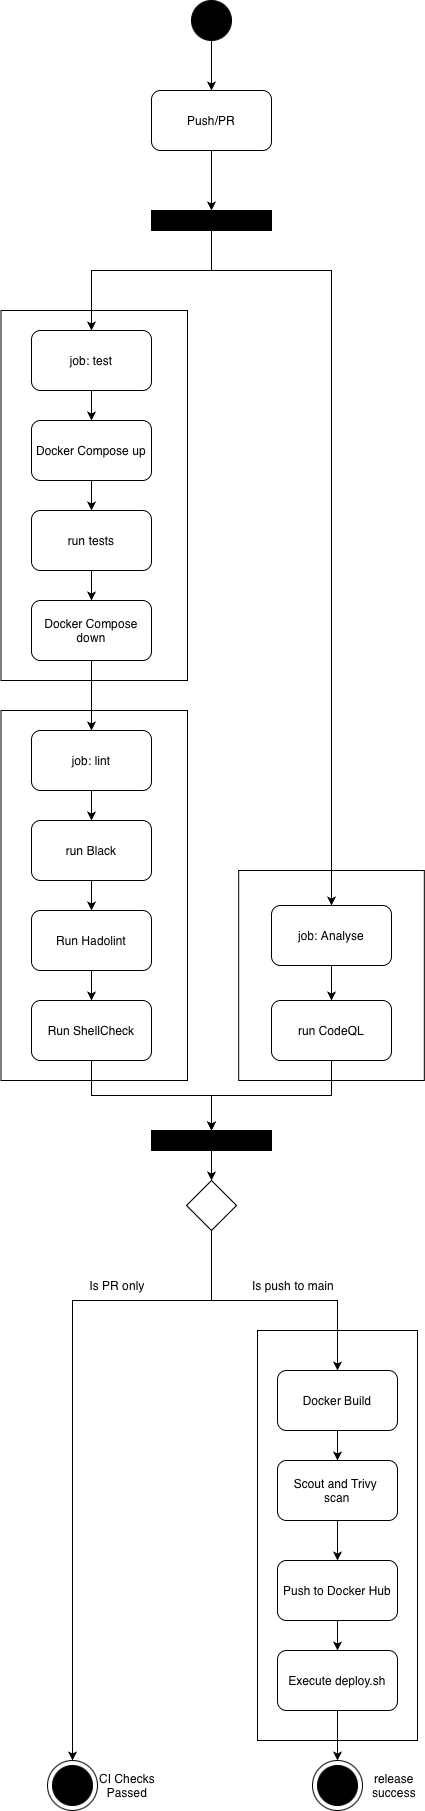

The diagram above was exported from draw.io. Its source (the exported page's mxGraphModel, read from the mxfile embedded in the PNG):
<mxGraphModel dx="1334" dy="2086" grid="1" gridSize="10" guides="1" tooltips="1" connect="1" arrows="1" fold="1" page="1" pageScale="1" pageWidth="827" pageHeight="1169" math="0" shadow="0">
  <root>
    <mxCell id="0" />
    <mxCell id="1" parent="0" />
    <mxCell id="2RerwB3msHWaicj8z1Y3-90" parent="1" style="rounded=0;whiteSpace=wrap;html=1;" value="" vertex="1">
      <mxGeometry height="410" width="160" x="460" y="1220" as="geometry" />
    </mxCell>
    <mxCell id="2RerwB3msHWaicj8z1Y3-87" parent="1" style="ellipse;whiteSpace=wrap;html=1;aspect=fixed;fillColor=#FFFFFF;" value="" vertex="1">
      <mxGeometry height="50" width="50" x="250" y="1650" as="geometry" />
    </mxCell>
    <mxCell id="2RerwB3msHWaicj8z1Y3-81" parent="1" style="ellipse;whiteSpace=wrap;html=1;aspect=fixed;fillColor=#FFFFFF;" value="" vertex="1">
      <mxGeometry height="50" width="50" x="515" y="1650" as="geometry" />
    </mxCell>
    <mxCell id="2RerwB3msHWaicj8z1Y3-49" parent="1" style="rounded=0;whiteSpace=wrap;html=1;" value="" vertex="1">
      <mxGeometry height="210" width="185.63" x="441.19" y="760" as="geometry" />
    </mxCell>
    <mxCell id="2RerwB3msHWaicj8z1Y3-44" parent="1" style="rounded=0;whiteSpace=wrap;html=1;" value="" vertex="1">
      <mxGeometry height="370" width="186.5" x="203.5" y="600" as="geometry" />
    </mxCell>
    <mxCell id="2RerwB3msHWaicj8z1Y3-28" parent="1" style="rounded=0;whiteSpace=wrap;html=1;" value="" vertex="1">
      <mxGeometry height="370" width="186.5" x="203.5" y="200" as="geometry" />
    </mxCell>
    <mxCell id="2RerwB3msHWaicj8z1Y3-22" edge="1" parent="1" source="2RerwB3msHWaicj8z1Y3-13" style="edgeStyle=orthogonalEdgeStyle;rounded=0;orthogonalLoop=1;jettySize=auto;html=1;entryX=0.5;entryY=0;entryDx=0;entryDy=0;" target="2RerwB3msHWaicj8z1Y3-20">
      <mxGeometry relative="1" as="geometry">
        <Array as="points">
          <mxPoint x="414" y="160" />
          <mxPoint x="294" y="160" />
        </Array>
      </mxGeometry>
    </mxCell>
    <mxCell id="2RerwB3msHWaicj8z1Y3-23" edge="1" parent="1" source="2RerwB3msHWaicj8z1Y3-13" style="edgeStyle=orthogonalEdgeStyle;rounded=0;orthogonalLoop=1;jettySize=auto;html=1;entryX=0.5;entryY=0;entryDx=0;entryDy=0;" target="2RerwB3msHWaicj8z1Y3-21">
      <mxGeometry relative="1" as="geometry">
        <Array as="points">
          <mxPoint x="414" y="160" />
          <mxPoint x="534" y="160" />
        </Array>
      </mxGeometry>
    </mxCell>
    <mxCell id="2RerwB3msHWaicj8z1Y3-13" parent="1" style="rounded=0;whiteSpace=wrap;html=1;fillStyle=solid;fillColor=#000000;" value="" vertex="1">
      <mxGeometry height="20" width="120" x="354" y="100" as="geometry" />
    </mxCell>
    <mxCell id="2RerwB3msHWaicj8z1Y3-24" edge="1" parent="1" source="2RerwB3msHWaicj8z1Y3-19" style="edgeStyle=orthogonalEdgeStyle;rounded=0;orthogonalLoop=1;jettySize=auto;html=1;" target="2RerwB3msHWaicj8z1Y3-13" value="">
      <mxGeometry relative="1" as="geometry" />
    </mxCell>
    <mxCell id="2RerwB3msHWaicj8z1Y3-19" parent="1" style="rounded=1;whiteSpace=wrap;html=1;" value="Push/PR" vertex="1">
      <mxGeometry height="60" width="120" x="354" y="-20" as="geometry" />
    </mxCell>
    <mxCell id="2RerwB3msHWaicj8z1Y3-31" edge="1" parent="1" source="2RerwB3msHWaicj8z1Y3-20" style="edgeStyle=orthogonalEdgeStyle;rounded=0;orthogonalLoop=1;jettySize=auto;html=1;" target="2RerwB3msHWaicj8z1Y3-30" value="">
      <mxGeometry relative="1" as="geometry" />
    </mxCell>
    <mxCell id="2RerwB3msHWaicj8z1Y3-20" parent="1" style="rounded=1;whiteSpace=wrap;html=1;" value="job: test" vertex="1">
      <mxGeometry height="60" width="120" x="234" y="220" as="geometry" />
    </mxCell>
    <mxCell id="2RerwB3msHWaicj8z1Y3-46" edge="1" parent="1" source="2RerwB3msHWaicj8z1Y3-21" style="edgeStyle=orthogonalEdgeStyle;rounded=0;orthogonalLoop=1;jettySize=auto;html=1;" target="2RerwB3msHWaicj8z1Y3-45" value="">
      <mxGeometry relative="1" as="geometry" />
    </mxCell>
    <mxCell id="2RerwB3msHWaicj8z1Y3-21" parent="1" style="rounded=1;whiteSpace=wrap;html=1;" value="job: Analyse" vertex="1">
      <mxGeometry height="60" width="120" x="474" y="795" as="geometry" />
    </mxCell>
    <mxCell id="2RerwB3msHWaicj8z1Y3-26" edge="1" parent="1" source="2RerwB3msHWaicj8z1Y3-25" style="edgeStyle=orthogonalEdgeStyle;rounded=0;orthogonalLoop=1;jettySize=auto;html=1;" target="2RerwB3msHWaicj8z1Y3-19" value="">
      <mxGeometry relative="1" as="geometry" />
    </mxCell>
    <mxCell id="2RerwB3msHWaicj8z1Y3-25" parent="1" style="ellipse;whiteSpace=wrap;html=1;aspect=fixed;fillColor=#000000;" value="" vertex="1">
      <mxGeometry height="40" width="40" x="394" y="-110" as="geometry" />
    </mxCell>
    <mxCell id="2RerwB3msHWaicj8z1Y3-33" edge="1" parent="1" source="2RerwB3msHWaicj8z1Y3-30" style="edgeStyle=orthogonalEdgeStyle;rounded=0;orthogonalLoop=1;jettySize=auto;html=1;" target="2RerwB3msHWaicj8z1Y3-32" value="">
      <mxGeometry relative="1" as="geometry" />
    </mxCell>
    <mxCell id="2RerwB3msHWaicj8z1Y3-30" parent="1" style="rounded=1;whiteSpace=wrap;html=1;" value="Docker Compose up" vertex="1">
      <mxGeometry height="60" width="120" x="234" y="310" as="geometry" />
    </mxCell>
    <mxCell id="2RerwB3msHWaicj8z1Y3-35" edge="1" parent="1" source="2RerwB3msHWaicj8z1Y3-32" style="edgeStyle=orthogonalEdgeStyle;rounded=0;orthogonalLoop=1;jettySize=auto;html=1;" target="2RerwB3msHWaicj8z1Y3-34" value="">
      <mxGeometry relative="1" as="geometry" />
    </mxCell>
    <mxCell id="2RerwB3msHWaicj8z1Y3-32" parent="1" style="rounded=1;whiteSpace=wrap;html=1;" value="run tests" vertex="1">
      <mxGeometry height="60" width="120" x="234" y="400" as="geometry" />
    </mxCell>
    <mxCell id="2RerwB3msHWaicj8z1Y3-37" edge="1" parent="1" source="2RerwB3msHWaicj8z1Y3-34" style="edgeStyle=orthogonalEdgeStyle;rounded=0;orthogonalLoop=1;jettySize=auto;html=1;" target="2RerwB3msHWaicj8z1Y3-36" value="">
      <mxGeometry relative="1" as="geometry" />
    </mxCell>
    <mxCell id="2RerwB3msHWaicj8z1Y3-34" parent="1" style="rounded=1;whiteSpace=wrap;html=1;" value="Docker Compose down" vertex="1">
      <mxGeometry height="60" width="120" x="234" y="490" as="geometry" />
    </mxCell>
    <mxCell id="2RerwB3msHWaicj8z1Y3-39" edge="1" parent="1" source="2RerwB3msHWaicj8z1Y3-36" style="edgeStyle=orthogonalEdgeStyle;rounded=0;orthogonalLoop=1;jettySize=auto;html=1;" target="2RerwB3msHWaicj8z1Y3-38" value="">
      <mxGeometry relative="1" as="geometry" />
    </mxCell>
    <mxCell id="2RerwB3msHWaicj8z1Y3-36" parent="1" style="rounded=1;whiteSpace=wrap;html=1;" value="job: lint" vertex="1">
      <mxGeometry height="60" width="120" x="234" y="620" as="geometry" />
    </mxCell>
    <mxCell id="2RerwB3msHWaicj8z1Y3-41" edge="1" parent="1" source="2RerwB3msHWaicj8z1Y3-38" style="edgeStyle=orthogonalEdgeStyle;rounded=0;orthogonalLoop=1;jettySize=auto;html=1;" target="2RerwB3msHWaicj8z1Y3-40" value="">
      <mxGeometry relative="1" as="geometry" />
    </mxCell>
    <mxCell id="2RerwB3msHWaicj8z1Y3-38" parent="1" style="rounded=1;whiteSpace=wrap;html=1;" value="run Black" vertex="1">
      <mxGeometry height="60" width="120" x="234" y="710" as="geometry" />
    </mxCell>
    <mxCell id="2RerwB3msHWaicj8z1Y3-43" edge="1" parent="1" source="2RerwB3msHWaicj8z1Y3-40" style="edgeStyle=orthogonalEdgeStyle;rounded=0;orthogonalLoop=1;jettySize=auto;html=1;" target="2RerwB3msHWaicj8z1Y3-42" value="">
      <mxGeometry relative="1" as="geometry" />
    </mxCell>
    <mxCell id="2RerwB3msHWaicj8z1Y3-40" parent="1" style="rounded=1;whiteSpace=wrap;html=1;" value="Run Hadolint" vertex="1">
      <mxGeometry height="60" width="120" x="234" y="800" as="geometry" />
    </mxCell>
    <mxCell id="2RerwB3msHWaicj8z1Y3-55" edge="1" parent="1" source="2RerwB3msHWaicj8z1Y3-42" style="edgeStyle=orthogonalEdgeStyle;rounded=0;orthogonalLoop=1;jettySize=auto;html=1;entryX=0.5;entryY=0;entryDx=0;entryDy=0;exitX=0.5;exitY=1;exitDx=0;exitDy=0;" target="2RerwB3msHWaicj8z1Y3-67">
      <mxGeometry relative="1" as="geometry">
        <mxPoint x="413.19000000000005" y="1020" as="targetPoint" />
      </mxGeometry>
    </mxCell>
    <mxCell id="2RerwB3msHWaicj8z1Y3-42" parent="1" style="rounded=1;whiteSpace=wrap;html=1;" value="Run ShellCheck" vertex="1">
      <mxGeometry height="60" width="120" x="234" y="890" as="geometry" />
    </mxCell>
    <mxCell id="2RerwB3msHWaicj8z1Y3-45" parent="1" style="rounded=1;whiteSpace=wrap;html=1;" value="run CodeQL" vertex="1">
      <mxGeometry height="60" width="120" x="474" y="890" as="geometry" />
    </mxCell>
    <mxCell id="2RerwB3msHWaicj8z1Y3-59" edge="1" parent="1" source="2RerwB3msHWaicj8z1Y3-70" style="edgeStyle=orthogonalEdgeStyle;rounded=0;orthogonalLoop=1;jettySize=auto;html=1;entryX=0.5;entryY=0;entryDx=0;entryDy=0;exitX=0.5;exitY=1;exitDx=0;exitDy=0;" target="2RerwB3msHWaicj8z1Y3-58">
      <mxGeometry relative="1" as="geometry">
        <mxPoint x="413" y="1100" as="sourcePoint" />
      </mxGeometry>
    </mxCell>
    <mxCell id="2RerwB3msHWaicj8z1Y3-75" edge="1" parent="1" source="2RerwB3msHWaicj8z1Y3-58" style="edgeStyle=orthogonalEdgeStyle;rounded=0;orthogonalLoop=1;jettySize=auto;html=1;" target="2RerwB3msHWaicj8z1Y3-74" value="">
      <mxGeometry relative="1" as="geometry" />
    </mxCell>
    <mxCell id="2RerwB3msHWaicj8z1Y3-58" parent="1" style="rounded=1;whiteSpace=wrap;html=1;" value="Docker Build" vertex="1">
      <mxGeometry height="60" width="120" x="480" y="1260" as="geometry" />
    </mxCell>
    <mxCell id="2RerwB3msHWaicj8z1Y3-64" parent="1" style="text;html=1;whiteSpace=wrap;strokeColor=none;fillColor=none;align=center;verticalAlign=middle;rounded=0;" value="Is PR only" vertex="1">
      <mxGeometry height="30" width="100" x="270" y="1160" as="geometry" />
    </mxCell>
    <mxCell id="2RerwB3msHWaicj8z1Y3-66" edge="1" parent="1" source="2RerwB3msHWaicj8z1Y3-45" style="edgeStyle=orthogonalEdgeStyle;rounded=0;orthogonalLoop=1;jettySize=auto;html=1;entryX=0.5;entryY=0;entryDx=0;entryDy=0;exitX=0.5;exitY=1;exitDx=0;exitDy=0;" target="2RerwB3msHWaicj8z1Y3-67" value="">
      <mxGeometry relative="1" as="geometry">
        <mxPoint x="534" y="950" as="sourcePoint" />
        <mxPoint x="430" y="1000" as="targetPoint" />
      </mxGeometry>
    </mxCell>
    <mxCell id="2RerwB3msHWaicj8z1Y3-72" edge="1" parent="1" source="2RerwB3msHWaicj8z1Y3-67" style="edgeStyle=orthogonalEdgeStyle;rounded=0;orthogonalLoop=1;jettySize=auto;html=1;" target="2RerwB3msHWaicj8z1Y3-70" value="">
      <mxGeometry relative="1" as="geometry" />
    </mxCell>
    <mxCell id="2RerwB3msHWaicj8z1Y3-67" parent="1" style="rounded=0;whiteSpace=wrap;html=1;fillStyle=solid;fillColor=#000000;" value="" vertex="1">
      <mxGeometry height="20" width="120" x="354" y="1020" as="geometry" />
    </mxCell>
    <mxCell id="2RerwB3msHWaicj8z1Y3-71" edge="1" parent="1" style="edgeStyle=orthogonalEdgeStyle;rounded=0;orthogonalLoop=1;jettySize=auto;html=1;entryX=0.5;entryY=0;entryDx=0;entryDy=0;" target="2RerwB3msHWaicj8z1Y3-70" value="">
      <mxGeometry relative="1" as="geometry">
        <mxPoint x="413" y="1100" as="sourcePoint" />
        <mxPoint x="540" y="1260" as="targetPoint" />
      </mxGeometry>
    </mxCell>
    <mxCell id="2RerwB3msHWaicj8z1Y3-85" edge="1" parent="1" source="2RerwB3msHWaicj8z1Y3-70" style="edgeStyle=orthogonalEdgeStyle;rounded=0;orthogonalLoop=1;jettySize=auto;html=1;entryX=0.5;entryY=0;entryDx=0;entryDy=0;" target="2RerwB3msHWaicj8z1Y3-87">
      <mxGeometry relative="1" as="geometry">
        <Array as="points">
          <mxPoint x="414" y="1190" />
          <mxPoint x="275" y="1190" />
        </Array>
        <mxPoint x="220" y="1580" as="targetPoint" />
      </mxGeometry>
    </mxCell>
    <mxCell id="2RerwB3msHWaicj8z1Y3-70" parent="1" style="rhombus;whiteSpace=wrap;html=1;" value="" vertex="1">
      <mxGeometry height="50" width="50" x="389" y="1070" as="geometry" />
    </mxCell>
    <mxCell id="2RerwB3msHWaicj8z1Y3-73" parent="1" style="text;html=1;whiteSpace=wrap;strokeColor=none;fillColor=none;align=center;verticalAlign=middle;rounded=0;" value="Is push to main" vertex="1">
      <mxGeometry height="30" width="110" x="441.19" y="1160" as="geometry" />
    </mxCell>
    <mxCell id="2RerwB3msHWaicj8z1Y3-77" edge="1" parent="1" source="2RerwB3msHWaicj8z1Y3-74" style="edgeStyle=orthogonalEdgeStyle;rounded=0;orthogonalLoop=1;jettySize=auto;html=1;" target="2RerwB3msHWaicj8z1Y3-76" value="">
      <mxGeometry relative="1" as="geometry" />
    </mxCell>
    <mxCell id="2RerwB3msHWaicj8z1Y3-74" parent="1" style="rounded=1;whiteSpace=wrap;html=1;" value="Scout and&amp;nbsp;Trivy&amp;nbsp;&lt;div&gt;scan&lt;/div&gt;" vertex="1">
      <mxGeometry height="60" width="120" x="480" y="1350" as="geometry" />
    </mxCell>
    <mxCell id="2RerwB3msHWaicj8z1Y3-79" edge="1" parent="1" source="2RerwB3msHWaicj8z1Y3-76" style="edgeStyle=orthogonalEdgeStyle;rounded=0;orthogonalLoop=1;jettySize=auto;html=1;" target="2RerwB3msHWaicj8z1Y3-78" value="">
      <mxGeometry relative="1" as="geometry" />
    </mxCell>
    <mxCell id="2RerwB3msHWaicj8z1Y3-76" parent="1" style="rounded=1;whiteSpace=wrap;html=1;" value="Push to Docker Hub" vertex="1">
      <mxGeometry height="60" width="120" x="480" y="1450" as="geometry" />
    </mxCell>
    <mxCell id="2RerwB3msHWaicj8z1Y3-82" edge="1" parent="1" source="2RerwB3msHWaicj8z1Y3-78" style="edgeStyle=orthogonalEdgeStyle;rounded=0;orthogonalLoop=1;jettySize=auto;html=1;entryX=0.5;entryY=0;entryDx=0;entryDy=0;" target="2RerwB3msHWaicj8z1Y3-81">
      <mxGeometry relative="1" as="geometry">
        <mxPoint x="420" y="1650" as="targetPoint" />
      </mxGeometry>
    </mxCell>
    <mxCell id="2RerwB3msHWaicj8z1Y3-78" parent="1" style="rounded=1;whiteSpace=wrap;html=1;" value="Execute deploy.sh" vertex="1">
      <mxGeometry height="60" width="120" x="480" y="1540" as="geometry" />
    </mxCell>
    <mxCell id="2RerwB3msHWaicj8z1Y3-80" parent="1" style="ellipse;whiteSpace=wrap;html=1;aspect=fixed;fillColor=#000000;" value="" vertex="1">
      <mxGeometry height="40" width="40" x="520" y="1655" as="geometry" />
    </mxCell>
    <mxCell id="2RerwB3msHWaicj8z1Y3-86" parent="1" style="ellipse;whiteSpace=wrap;html=1;aspect=fixed;fillColor=#000000;" value="" vertex="1">
      <mxGeometry height="40" width="40" x="255" y="1655" as="geometry" />
    </mxCell>
    <mxCell id="2RerwB3msHWaicj8z1Y3-88" parent="1" style="text;html=1;whiteSpace=wrap;strokeColor=none;fillColor=none;align=center;verticalAlign=middle;rounded=0;" value="release&lt;div&gt;success&lt;/div&gt;" vertex="1">
      <mxGeometry height="30" width="60" x="566.82" y="1660" as="geometry" />
    </mxCell>
    <mxCell id="2RerwB3msHWaicj8z1Y3-89" parent="1" style="text;html=1;whiteSpace=wrap;strokeColor=none;fillColor=none;align=center;verticalAlign=middle;rounded=0;" value="CI Checks Passed" vertex="1">
      <mxGeometry height="30" width="60" x="300" y="1660" as="geometry" />
    </mxCell>
  </root>
</mxGraphModel>